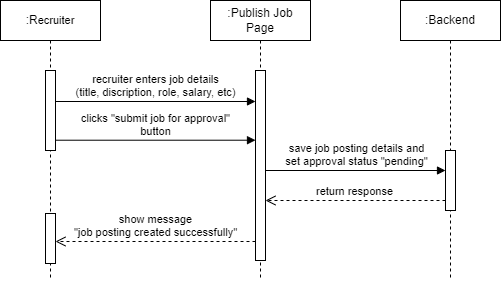

The diagram above was exported from draw.io. Its source (the exported page's mxGraphModel, read from the mxfile embedded in the PNG):
<mxGraphModel dx="1035" dy="541" grid="1" gridSize="10" guides="1" tooltips="1" connect="1" arrows="1" fold="1" page="1" pageScale="1" pageWidth="850" pageHeight="1100" math="0" shadow="0">
  <root>
    <mxCell id="0" />
    <mxCell id="1" parent="0" />
    <mxCell id="aM9ryv3xv72pqoxQDRHE-1" value=":R&lt;span style=&quot;font-size: 11px; text-wrap: nowrap; background-color: rgb(255, 255, 255);&quot;&gt;ecruiter&lt;/span&gt;" style="shape=umlLifeline;perimeter=lifelinePerimeter;whiteSpace=wrap;html=1;container=0;dropTarget=0;collapsible=0;recursiveResize=0;outlineConnect=0;portConstraint=eastwest;newEdgeStyle={&quot;edgeStyle&quot;:&quot;elbowEdgeStyle&quot;,&quot;elbow&quot;:&quot;vertical&quot;,&quot;curved&quot;:0,&quot;rounded&quot;:0};" parent="1" vertex="1">
      <mxGeometry x="130" y="40" width="100" height="280" as="geometry" />
    </mxCell>
    <mxCell id="aM9ryv3xv72pqoxQDRHE-2" value="" style="html=1;points=[];perimeter=orthogonalPerimeter;outlineConnect=0;targetShapes=umlLifeline;portConstraint=eastwest;newEdgeStyle={&quot;edgeStyle&quot;:&quot;elbowEdgeStyle&quot;,&quot;elbow&quot;:&quot;vertical&quot;,&quot;curved&quot;:0,&quot;rounded&quot;:0};" parent="aM9ryv3xv72pqoxQDRHE-1" vertex="1">
      <mxGeometry x="45" y="70" width="10" height="80" as="geometry" />
    </mxCell>
    <mxCell id="aDP2LJoUm9GmmUsnT1Hs-19" value="" style="html=1;points=[];perimeter=orthogonalPerimeter;outlineConnect=0;targetShapes=umlLifeline;portConstraint=eastwest;newEdgeStyle={&quot;edgeStyle&quot;:&quot;elbowEdgeStyle&quot;,&quot;elbow&quot;:&quot;vertical&quot;,&quot;curved&quot;:0,&quot;rounded&quot;:0};" parent="aM9ryv3xv72pqoxQDRHE-1" vertex="1">
      <mxGeometry x="45" y="213" width="10" height="50" as="geometry" />
    </mxCell>
    <mxCell id="aM9ryv3xv72pqoxQDRHE-5" value=":Publish Job&lt;div&gt;Page&lt;/div&gt;" style="shape=umlLifeline;perimeter=lifelinePerimeter;whiteSpace=wrap;html=1;container=0;dropTarget=0;collapsible=0;recursiveResize=0;outlineConnect=0;portConstraint=eastwest;newEdgeStyle={&quot;edgeStyle&quot;:&quot;elbowEdgeStyle&quot;,&quot;elbow&quot;:&quot;vertical&quot;,&quot;curved&quot;:0,&quot;rounded&quot;:0};" parent="1" vertex="1">
      <mxGeometry x="340" y="40" width="100" height="280" as="geometry" />
    </mxCell>
    <mxCell id="aM9ryv3xv72pqoxQDRHE-6" value="" style="html=1;points=[];perimeter=orthogonalPerimeter;outlineConnect=0;targetShapes=umlLifeline;portConstraint=eastwest;newEdgeStyle={&quot;edgeStyle&quot;:&quot;elbowEdgeStyle&quot;,&quot;elbow&quot;:&quot;vertical&quot;,&quot;curved&quot;:0,&quot;rounded&quot;:0};" parent="aM9ryv3xv72pqoxQDRHE-5" vertex="1">
      <mxGeometry x="45" y="70" width="10" height="190" as="geometry" />
    </mxCell>
    <mxCell id="CPOnS-EMdyaX-pV4I3au-12" value=":Backend" style="shape=umlLifeline;perimeter=lifelinePerimeter;whiteSpace=wrap;html=1;container=0;dropTarget=0;collapsible=0;recursiveResize=0;outlineConnect=0;portConstraint=eastwest;newEdgeStyle={&quot;edgeStyle&quot;:&quot;elbowEdgeStyle&quot;,&quot;elbow&quot;:&quot;vertical&quot;,&quot;curved&quot;:0,&quot;rounded&quot;:0};" parent="1" vertex="1">
      <mxGeometry x="530" y="40" width="100" height="280" as="geometry" />
    </mxCell>
    <mxCell id="A3-nOA7EHiHBj6zWYUBH-26" value="" style="html=1;points=[];perimeter=orthogonalPerimeter;outlineConnect=0;targetShapes=umlLifeline;portConstraint=eastwest;newEdgeStyle={&quot;edgeStyle&quot;:&quot;elbowEdgeStyle&quot;,&quot;elbow&quot;:&quot;vertical&quot;,&quot;curved&quot;:0,&quot;rounded&quot;:0};" parent="CPOnS-EMdyaX-pV4I3au-12" vertex="1">
      <mxGeometry x="45" y="150" width="10" height="60" as="geometry" />
    </mxCell>
    <mxCell id="A3-nOA7EHiHBj6zWYUBH-23" value="&lt;div&gt;save job posting details and&lt;br&gt;set approval status &quot;pending&quot;&lt;/div&gt;" style="html=1;verticalAlign=bottom;endArrow=block;curved=0;rounded=0;" parent="1" edge="1">
      <mxGeometry width="80" relative="1" as="geometry">
        <mxPoint x="395" y="210" as="sourcePoint" />
        <mxPoint x="575" y="210" as="targetPoint" />
        <mxPoint as="offset" />
      </mxGeometry>
    </mxCell>
    <mxCell id="KYLOWoz7glO58_IeCb1V-1" value="return response" style="html=1;verticalAlign=bottom;endArrow=open;dashed=1;endSize=8;curved=0;rounded=0;" parent="1" edge="1">
      <mxGeometry x="0.0038" relative="1" as="geometry">
        <mxPoint x="575" y="240" as="sourcePoint" />
        <mxPoint x="395" y="240" as="targetPoint" />
        <mxPoint as="offset" />
      </mxGeometry>
    </mxCell>
    <mxCell id="aDP2LJoUm9GmmUsnT1Hs-17" value="recruiter enters job details&lt;br&gt;(title, discription, role, salary, etc)" style="html=1;verticalAlign=bottom;endArrow=block;curved=0;rounded=0;" parent="1" edge="1" source="aM9ryv3xv72pqoxQDRHE-2">
      <mxGeometry width="80" relative="1" as="geometry">
        <mxPoint x="215" y="141" as="sourcePoint" />
        <mxPoint x="385" y="141" as="targetPoint" />
      </mxGeometry>
    </mxCell>
    <mxCell id="aDP2LJoUm9GmmUsnT1Hs-20" value="show message&lt;br&gt;&quot;job posting created successfully&quot;" style="html=1;verticalAlign=bottom;endArrow=open;dashed=1;endSize=8;curved=0;rounded=0;" parent="1" edge="1" target="aDP2LJoUm9GmmUsnT1Hs-19">
      <mxGeometry x="0.0038" relative="1" as="geometry">
        <mxPoint x="384.9999999999999" y="281" as="sourcePoint" />
        <mxPoint x="214.9999999999999" y="281" as="targetPoint" />
        <mxPoint as="offset" />
      </mxGeometry>
    </mxCell>
    <mxCell id="mup2rIZ_eOwJd5AZnLg3-6" value="clicks &quot;submit job for approval&quot;&lt;br&gt;button" style="html=1;verticalAlign=bottom;endArrow=block;curved=0;rounded=0;" edge="1" parent="1">
      <mxGeometry width="80" relative="1" as="geometry">
        <mxPoint x="185" y="179.71" as="sourcePoint" />
        <mxPoint x="385" y="179.71" as="targetPoint" />
      </mxGeometry>
    </mxCell>
  </root>
</mxGraphModel>